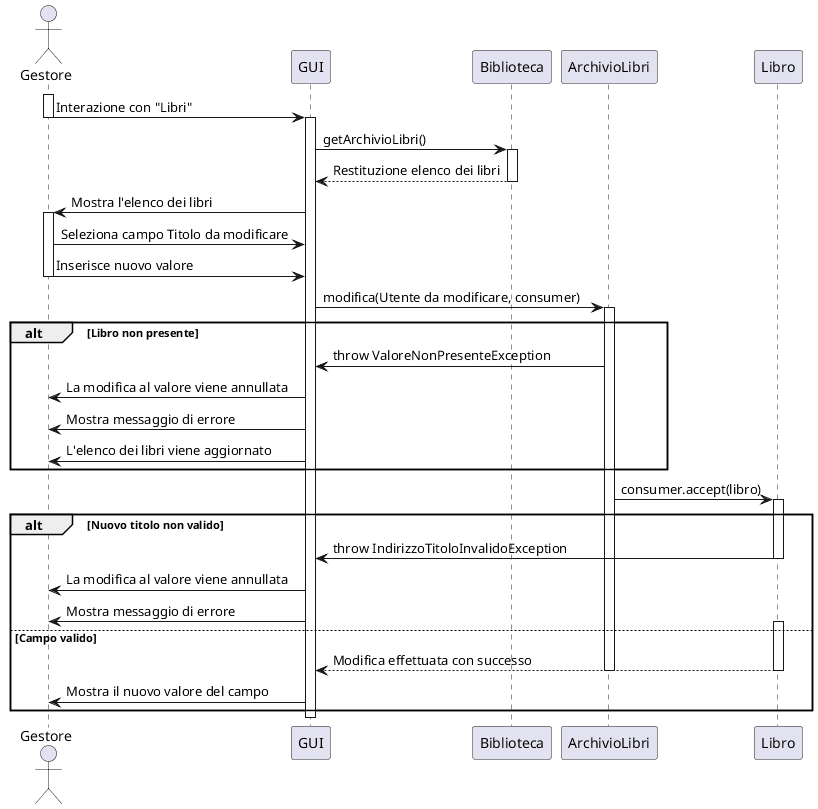

The diagram above was rendered by PlantUML. Its source (embedded in the PNG):
@startuml
actor Gestore
participant "GUI" as UI
participant "Biblioteca" as B
participant "ArchivioLibri" as A
participant "Libro" as L

'  ---- Flusso principale -----
activate Gestore
Gestore -> UI : Interazione con "Libri"
deactivate Gestore
activate UI

UI -> B : getArchivioLibri()
activate B
B --> UI : Restituzione elenco dei libri
deactivate B
UI -> Gestore : Mostra l'elenco dei libri
activate Gestore

Gestore -> UI : Seleziona campo Titolo da modificare
Gestore -> UI : Inserisce nuovo valore
deactivate Gestore
UI -> A : modifica(Utente da modificare, consumer)
activate A

' ----- Verifica Dati -----
alt Libro non presente
    A -> UI : throw ValoreNonPresenteException
    UI -> Gestore : La modifica al valore viene annullata
    UI -> Gestore : Mostra messaggio di errore
    UI -> Gestore : L'elenco dei libri viene aggiornato

end

A -> L : consumer.accept(libro)
activate L

alt Nuovo titolo non valido
    L -> UI : throw IndirizzoTitoloInvalidoException
    deactivate L
    UI -> Gestore : La modifica al valore viene annullata
    UI -> Gestore : Mostra messaggio di errore

else Campo valido
    activate L
    L --> UI : Modifica effettuata con successo
    deactivate L
    deactivate A
    UI -> Gestore : Mostra il nuovo valore del campo

end
deactivate UI

@enduml